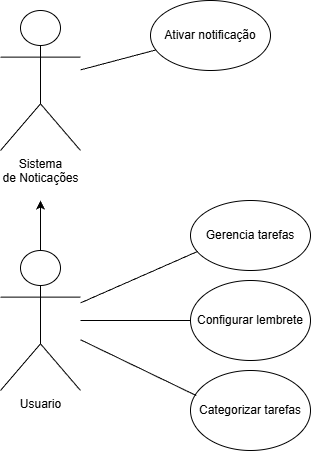

The diagram above was exported from draw.io. Its source (the exported page's mxGraphModel, read from the mxfile embedded in the PNG):
<mxGraphModel dx="964" dy="551" grid="1" gridSize="10" guides="1" tooltips="1" connect="1" arrows="1" fold="1" page="1" pageScale="1" pageWidth="827" pageHeight="1169" math="0" shadow="0">
  <root>
    <mxCell id="0" />
    <mxCell id="1" parent="0" />
    <mxCell id="eDBfscXKxt22bLbdzFoT-21" edge="1" parent="1" source="eDBfscXKxt22bLbdzFoT-1" style="edgeStyle=orthogonalEdgeStyle;rounded=0;orthogonalLoop=1;jettySize=auto;html=1;">
      <mxGeometry relative="1" as="geometry">
        <mxPoint x="120" y="540" as="targetPoint" />
      </mxGeometry>
    </mxCell>
    <mxCell id="eDBfscXKxt22bLbdzFoT-1" parent="1" style="shape=umlActor;verticalLabelPosition=bottom;verticalAlign=top;html=1;outlineConnect=0;" value="Usuario&lt;div&gt;&lt;br&gt;&lt;/div&gt;" vertex="1">
      <mxGeometry height="140" width="80" x="80" y="590" as="geometry" />
    </mxCell>
    <mxCell id="eDBfscXKxt22bLbdzFoT-3" parent="1" style="shape=umlActor;verticalLabelPosition=bottom;verticalAlign=top;html=1;outlineConnect=0;" value="Sistema&lt;div&gt;de Noticações&lt;/div&gt;" vertex="1">
      <mxGeometry height="140" width="80" x="80" y="350" as="geometry" />
    </mxCell>
    <mxCell id="eDBfscXKxt22bLbdzFoT-5" parent="1" style="ellipse;whiteSpace=wrap;html=1;" value="Gerencia tarefas" vertex="1">
      <mxGeometry height="70" width="120" x="270" y="540" as="geometry" />
    </mxCell>
    <mxCell id="eDBfscXKxt22bLbdzFoT-7" edge="1" parent="1" source="eDBfscXKxt22bLbdzFoT-1" style="endArrow=none;html=1;rounded=0;entryX=0.06;entryY=0.727;entryDx=0;entryDy=0;entryPerimeter=0;" target="eDBfscXKxt22bLbdzFoT-5" value="">
      <mxGeometry height="50" relative="1" width="50" as="geometry">
        <mxPoint x="190" y="180" as="sourcePoint" />
        <mxPoint x="240" y="130" as="targetPoint" />
      </mxGeometry>
    </mxCell>
    <mxCell id="eDBfscXKxt22bLbdzFoT-8" parent="1" style="ellipse;whiteSpace=wrap;html=1;" value="Configurar lembrete" vertex="1">
      <mxGeometry height="80" width="120" x="270" y="620" as="geometry" />
    </mxCell>
    <mxCell id="eDBfscXKxt22bLbdzFoT-10" parent="1" style="ellipse;whiteSpace=wrap;html=1;" value="Categorizar tarefas" vertex="1">
      <mxGeometry height="80" width="120" x="270" y="710" as="geometry" />
    </mxCell>
    <mxCell id="eDBfscXKxt22bLbdzFoT-11" edge="1" parent="1" source="eDBfscXKxt22bLbdzFoT-1" style="endArrow=none;html=1;rounded=0;entryX=0.048;entryY=0.313;entryDx=0;entryDy=0;entryPerimeter=0;" target="eDBfscXKxt22bLbdzFoT-10" value="">
      <mxGeometry height="50" relative="1" width="50" as="geometry">
        <mxPoint x="170" y="230" as="sourcePoint" />
        <mxPoint x="260" y="270" as="targetPoint" />
      </mxGeometry>
    </mxCell>
    <mxCell id="eDBfscXKxt22bLbdzFoT-13" edge="1" parent="1" source="eDBfscXKxt22bLbdzFoT-1" style="endArrow=none;html=1;rounded=0;" target="eDBfscXKxt22bLbdzFoT-8" value="">
      <mxGeometry height="50" relative="1" width="50" as="geometry">
        <mxPoint x="390" y="270" as="sourcePoint" />
        <mxPoint x="440" y="220" as="targetPoint" />
      </mxGeometry>
    </mxCell>
    <mxCell id="eDBfscXKxt22bLbdzFoT-17" parent="1" style="ellipse;whiteSpace=wrap;html=1;" value="Ativar notificação" vertex="1">
      <mxGeometry height="70" width="120" x="230" y="340" as="geometry" />
    </mxCell>
    <mxCell id="eDBfscXKxt22bLbdzFoT-18" edge="1" parent="1" source="eDBfscXKxt22bLbdzFoT-3" style="endArrow=none;html=1;rounded=0;" target="eDBfscXKxt22bLbdzFoT-17" value="">
      <mxGeometry height="50" relative="1" width="50" as="geometry">
        <mxPoint x="-130" y="510" as="sourcePoint" />
        <mxPoint x="-80" y="460" as="targetPoint" />
      </mxGeometry>
    </mxCell>
  </root>
</mxGraphModel>